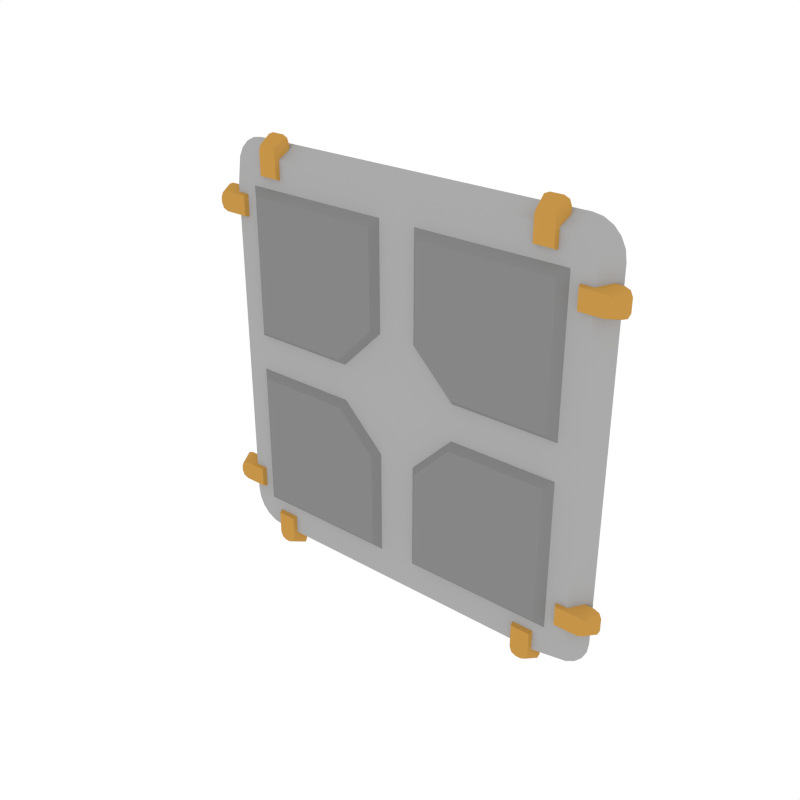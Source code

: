 # Source: Details_Plate_Details.blend  (saved by Blender 2.79.0; exported with 4.5.12 LTS)
import bpy
from mathutils import Matrix  # noqa: F401  (used for matrix-valued properties, if any)

bpy.ops.wm.read_factory_settings(use_empty=True)
scene = bpy.context.scene
scene.name = 'Scene'

# ---- collections
col_collection_1 = bpy.data.collections.new('Collection 1'); scene.collection.children.link(col_collection_1)

# ---- materials (node trees are filled in below, after node groups)
mat_main = bpy.data.materials.new('Main')
mat_main.alpha_threshold = 0.0
mat_main.diffuse_color = (0.402, 0.402, 0.402, 1.0)
mat_main.roughness = 0.5
mat_accent = bpy.data.materials.new('Accent')
mat_accent.alpha_threshold = 0.0
mat_accent.diffuse_color = (0.5596, 0.2977, 0.06679, 1.0)
mat_accent.roughness = 0.5
mat_darkgrey = bpy.data.materials.new('DarkGrey')
mat_darkgrey.alpha_threshold = 0.0
mat_darkgrey.diffuse_color = (0.2395, 0.2395, 0.2395, 1.0)
mat_darkgrey.roughness = 0.5

# ---- node groups
ng_auto_smooth = bpy.data.node_groups.new('Auto Smooth', 'GeometryNodeTree')
_s = ng_auto_smooth.interface.new_socket(name='Geometry', in_out='OUTPUT', socket_type='NodeSocketGeometry')
_s = ng_auto_smooth.interface.new_socket(name='Geometry', in_out='INPUT', socket_type='NodeSocketGeometry')
_s = ng_auto_smooth.interface.new_socket(name='Angle', in_out='INPUT', socket_type='NodeSocketFloat')
_s.subtype = 'ANGLE'
_s.min_value = 0.0
_s.max_value = 3.142
ng_auto_smooth.is_modifier = True
_N = ng_auto_smooth.nodes; _L = ng_auto_smooth.links
n0 = _N.new('NodeGroupOutput'); n0.name = 'Group Output'; n0.location = (480, -100)
n1 = _N.new('NodeGroupInput'); n1.name = 'Group Input'; n1.location = (-420, -300)
n2 = _N.new('NodeGroupInput'); n2.name = 'Group Input.001'; n2.location = (-60, -100)
n3 = _N.new('GeometryNodeSetShadeSmooth'); n3.name = 'Set Shade Smooth'; n3.location = (120, -100)
n3.domain = 'EDGE'
n4 = _N.new('GeometryNodeSetShadeSmooth'); n4.name = 'Set Shade Smooth.001'; n4.location = (300, -100)
n5 = _N.new('GeometryNodeInputMeshEdgeAngle'); n5.name = 'Edge Angle'; n5.location = (-420, -220)
n6 = _N.new('GeometryNodeInputEdgeSmooth'); n6.name = 'Is Edge Smooth'; n6.location = (-60, -160)
n7 = _N.new('GeometryNodeInputShadeSmooth'); n7.name = 'Is Face Smooth'; n7.location = (-240, -340)
n8 = _N.new('FunctionNodeBooleanMath'); n8.name = 'Boolean Math'; n8.location = (-60, -220)
n9 = _N.new('FunctionNodeCompare'); n9.name = 'Compare'; n9.location = (-240, -180)
n9.operation = 'LESS_EQUAL'
_L.new(n5.outputs[0], n9.inputs[0])
_L.new(n4.outputs[0], n0.inputs[0])
_L.new(n1.outputs[1], n9.inputs[1])
_L.new(n9.outputs[0], n8.inputs[0])
_L.new(n7.outputs[0], n8.inputs[1])
_L.new(n2.outputs[0], n3.inputs[0])
_L.new(n6.outputs[0], n3.inputs[1])
_L.new(n3.outputs[0], n4.inputs[0])
_L.new(n8.outputs[0], n3.inputs[2])
n0.is_active_output = True

# ---- material node trees

# ---- world
world_world = bpy.data.worlds.new('World'); scene.world = world_world
world_world.color = (1.0, 1.0, 1.0)
world_world.use_sun_shadow = False
world_world.sun_shadow_jitter_overblur = 0.0
world_world.cycles.sampling_method = 'NONE'
world_world.cycles.sample_map_resolution = 256

# ---- meshes
me_cube_047 = bpy.data.meshes.new('Cube.047')
me_cube_047.from_pydata([(-0.2268, -0.006446, 0.2802), (-0.2712, -0.006446, 0.2341), (-0.2405, -0.006446, 0.2779), (-0.2529, -0.006446, 0.2714), (-0.2627, -0.006446, 0.2612), (-0.269, -0.006446, 0.2483), (0.2714, -0.006446, 0.2341), (0.227, -0.006446, 0.2802), (0.2692, -0.006446, 0.2483), (0.2629, -0.006446, 0.2612), (0.2531, -0.006446, 0.2714), (0.2407, -0.006446, 0.2779), (-0.2712, -0.006446, -0.2352), (-0.2268, -0.006446, -0.2813), (-0.269, -0.006446, -0.2495), (-0.2627, -0.006446, -0.2623), (-0.2529, -0.006446, -0.2725), (-0.2405, -0.006446, -0.2791), (0.227, -0.006446, -0.2813), (0.2714, -0.006446, -0.2352), (0.2407, -0.006446, -0.2791), (0.2531, -0.006446, -0.2725), (0.2629, -0.006446, -0.2623), (0.2692, -0.006446, -0.2495), (-0.2477, 0.01632, -0.2975), (-0.293, 0.01632, -0.2512), (-0.2616, 0.01632, -0.2952), (-0.2743, 0.01632, -0.2886), (-0.2843, 0.01632, -0.2784), (-0.2907, 0.01632, -0.2655), (-0.293, 0.01632, 0.2501), (-0.2477, 0.01632, 0.2963), (-0.2907, 0.01632, 0.2644), (-0.2843, 0.01632, 0.2773), (-0.2743, 0.01632, 0.2875), (-0.2617, 0.01632, 0.2941), (0.2478, 0.01632, 0.2963), (0.2931, 0.01632, 0.2501), (0.2618, 0.01632, 0.2941), (0.2745, 0.01632, 0.2875), (0.2845, 0.01632, 0.2773), (0.2909, 0.01632, 0.2644), (0.2931, 0.01632, -0.2512), (0.2478, 0.01632, -0.2975), (0.2909, 0.01632, -0.2655), (0.2845, 0.01632, -0.2784), (0.2745, 0.01632, -0.2886), (0.2618, 0.01632, -0.2952), (-0.2223, -0.01237, 0.2555), (-0.2278, 0.008671, 0.2466), (-0.1948, -0.01237, 0.2555), (-0.1893, 0.008671, 0.2466), (-0.2121, -0.01237, 0.2997), (-0.2223, -0.01237, 0.289), (-0.2193, -0.01237, 0.2966), (-0.2278, 0.008671, 0.2979), (-0.2176, 0.008671, 0.3086), (-0.2248, 0.008671, 0.3055), (-0.1948, -0.01237, 0.289), (-0.2051, -0.01237, 0.2997), (-0.1978, -0.01237, 0.2966), (-0.1995, 0.008671, 0.3086), (-0.1893, 0.008671, 0.2979), (-0.1923, 0.008671, 0.3055), (-0.2223, -0.01237, -0.2567), (-0.2278, 0.008671, -0.2478), (-0.1948, -0.01237, -0.2567), (-0.1893, 0.008671, -0.2478), (-0.2121, -0.01237, -0.3008), (-0.2223, -0.01237, -0.2901), (-0.2193, -0.01237, -0.2977), (-0.2278, 0.008671, -0.299), (-0.2176, 0.008671, -0.3098), (-0.2248, 0.008671, -0.3066), (-0.1948, -0.01237, -0.2901), (-0.2051, -0.01237, -0.3008), (-0.1978, -0.01237, -0.2977), (-0.1995, 0.008671, -0.3098), (-0.1893, 0.008671, -0.299), (-0.1923, 0.008671, -0.3066), (0.1948, -0.01237, 0.2571), (0.1892, 0.008671, 0.2482), (0.2222, -0.01237, 0.2571), (0.2277, 0.008671, 0.2482), (0.205, -0.01237, 0.3013), (0.1948, -0.01237, 0.2906), (0.1978, -0.01237, 0.2981), (0.1892, 0.008671, 0.2995), (0.1995, 0.008671, 0.3102), (0.1922, 0.008671, 0.307), (0.2222, -0.01237, 0.2906), (0.212, -0.01237, 0.3013), (0.2192, -0.01237, 0.2981), (0.2175, 0.008671, 0.3102), (0.2277, 0.008671, 0.2995), (0.2248, 0.008671, 0.307), (0.1948, -0.01237, -0.2551), (0.1892, 0.008671, -0.2462), (0.2222, -0.01237, -0.2551), (0.2277, 0.008671, -0.2462), (0.205, -0.01237, -0.2993), (0.1948, -0.01237, -0.2886), (0.1978, -0.01237, -0.2961), (0.1892, 0.008671, -0.2975), (0.1995, 0.008671, -0.3082), (0.1922, 0.008671, -0.3051), (0.2222, -0.01237, -0.2886), (0.212, -0.01237, -0.2993), (0.2192, -0.01237, -0.2961), (0.2175, 0.008671, -0.3082), (0.2277, 0.008671, -0.2975), (0.2248, 0.008671, -0.3051), (0.2553, -0.01237, 0.2225), (0.2464, 0.008671, 0.228), (0.2553, -0.01237, 0.195), (0.2464, 0.008671, 0.1895), (0.2995, -0.01237, 0.2123), (0.2887, -0.01237, 0.2225), (0.2963, -0.01237, 0.2195), (0.2976, 0.008671, 0.228), (0.3084, 0.008671, 0.2178), (0.3052, 0.008671, 0.225), (0.2887, -0.01237, 0.195), (0.2995, -0.01237, 0.2052), (0.2963, -0.01237, 0.198), (0.3084, 0.008671, 0.1997), (0.2976, 0.008671, 0.1895), (0.3052, 0.008671, 0.1925), (-0.2569, -0.01237, 0.2225), (-0.248, 0.008671, 0.228), (-0.2569, -0.01237, 0.195), (-0.248, 0.008671, 0.1895), (-0.3011, -0.01237, 0.2123), (-0.2904, -0.01237, 0.2225), (-0.298, -0.01237, 0.2195), (-0.2993, 0.008671, 0.228), (-0.31, 0.008671, 0.2178), (-0.3069, 0.008671, 0.225), (-0.2904, -0.01237, 0.195), (-0.3011, -0.01237, 0.2052), (-0.298, -0.01237, 0.198), (-0.31, 0.008671, 0.1997), (-0.2993, 0.008671, 0.1895), (-0.3069, 0.008671, 0.1925), (0.2568, -0.01237, -0.1946), (0.2479, 0.008671, -0.1891), (0.2568, -0.01237, -0.222), (0.2479, 0.008671, -0.2276), (0.301, -0.01237, -0.2048), (0.2903, -0.01237, -0.1946), (0.2979, -0.01237, -0.1976), (0.2992, 0.008671, -0.1891), (0.3099, 0.008671, -0.1993), (0.3068, 0.008671, -0.1921), (0.2903, -0.01237, -0.222), (0.301, -0.01237, -0.2118), (0.2979, -0.01237, -0.219), (0.3099, 0.008671, -0.2174), (0.2992, 0.008671, -0.2276), (0.3068, 0.008671, -0.2246), (-0.2553, -0.01237, -0.1946), (-0.2464, 0.008671, -0.1891), (-0.2553, -0.01237, -0.222), (-0.2464, 0.008671, -0.2276), (-0.2995, -0.01237, -0.2048), (-0.2888, -0.01237, -0.1946), (-0.2964, -0.01237, -0.1976), (-0.2977, 0.008671, -0.1891), (-0.3084, 0.008671, -0.1993), (-0.3053, 0.008671, -0.1921), (-0.2888, -0.01237, -0.222), (-0.2995, -0.01237, -0.2118), (-0.2964, -0.01237, -0.219), (-0.3084, 0.008671, -0.2174), (-0.2977, 0.008671, -0.2276), (-0.3053, 0.008671, -0.2246), (-0.2453, -0.002185, -0.02167), (-0.03636, -0.01582, -0.2272), (-0.2291, -0.01582, -0.2272), (-0.2291, -0.01582, -0.03528), (-0.2453, -0.002185, -0.2433), (-0.0227, -0.002185, -0.2433), (-0.08666, -0.002185, -0.02167), (-0.0227, -0.002185, -0.08563), (-0.03636, -0.01582, -0.09066), (-0.09174, -0.01582, -0.03528), (0.2453, -0.002185, -0.02167), (0.03636, -0.01582, -0.2272), (0.2291, -0.01582, -0.2272), (0.2291, -0.01582, -0.03528), (0.2453, -0.002185, -0.2433), (0.0227, -0.002185, -0.2433), (0.08666, -0.002185, -0.02167), (0.0227, -0.002185, -0.08563), (0.03636, -0.01582, -0.09066), (0.09174, -0.01582, -0.03528), (-0.2453, -0.002185, 0.02167), (-0.03636, -0.01582, 0.2272), (-0.2291, -0.01582, 0.2272), (-0.2291, -0.01582, 0.03528), (-0.2453, -0.002185, 0.2433), (-0.0227, -0.002185, 0.2433), (-0.08666, -0.002185, 0.02167), (-0.0227, -0.002185, 0.08563), (-0.03636, -0.01582, 0.09066), (-0.09174, -0.01582, 0.03528), (0.2453, -0.002185, 0.02167), (0.03636, -0.01582, 0.2272), (0.2291, -0.01582, 0.2272), (0.2291, -0.01582, 0.03528), (0.2453, -0.002185, 0.2433), (0.0227, -0.002185, 0.2433), (0.08666, -0.002185, 0.02167), (0.0227, -0.002185, 0.08563), (0.03636, -0.01582, 0.09066), (0.09174, -0.01582, 0.03528)], [], [(0, 7, 36, 31), (30, 32, 33, 34, 35, 31, 36, 38, 39, 40, 41, 37, 42, 44, 45, 46, 47, 43, 24, 26, 27, 28, 29, 25), (6, 19, 42, 37), (18, 13, 24, 43), (0, 2, 3, 4, 5, 1, 12, 14, 15, 16, 17, 13, 18, 20, 21, 22, 23, 19, 6, 8, 9, 10, 11, 7), (12, 25, 29, 14), (14, 29, 28, 15), (15, 28, 27, 16), (16, 27, 26, 17), (17, 26, 24, 13), (42, 19, 23, 44), (44, 23, 22, 45), (45, 22, 21, 46), (46, 21, 20, 47), (47, 20, 18, 43), (6, 37, 41, 8), (8, 41, 40, 9), (9, 40, 39, 10), (10, 39, 38, 11), (11, 38, 36, 7), (30, 1, 5, 32), (32, 5, 4, 33), (33, 4, 3, 34), (34, 3, 2, 35), (35, 2, 0, 31), (12, 1, 30, 25), (55, 57, 56, 61, 63, 62, 51, 49), (58, 60, 59, 52, 54, 53, 48, 50), (62, 58, 50, 51), (53, 55, 49, 48), (48, 49, 51, 50), (55, 53, 54, 57), (57, 54, 52, 56), (58, 62, 63, 60), (60, 63, 61, 59), (59, 61, 56, 52), (71, 65, 67, 78, 79, 77, 72, 73), (74, 66, 64, 69, 70, 68, 75, 76), (78, 67, 66, 74), (69, 64, 65, 71), (64, 66, 67, 65), (71, 73, 70, 69), (73, 72, 68, 70), (74, 76, 79, 78), (76, 75, 77, 79), (75, 68, 72, 77), (87, 89, 88, 93, 95, 94, 83, 81), (90, 92, 91, 84, 86, 85, 80, 82), (94, 90, 82, 83), (85, 87, 81, 80), (80, 81, 83, 82), (87, 85, 86, 89), (89, 86, 84, 88), (90, 94, 95, 92), (92, 95, 93, 91), (91, 93, 88, 84), (103, 97, 99, 110, 111, 109, 104, 105), (106, 98, 96, 101, 102, 100, 107, 108), (110, 99, 98, 106), (101, 96, 97, 103), (96, 98, 99, 97), (103, 105, 102, 101), (105, 104, 100, 102), (106, 108, 111, 110), (108, 107, 109, 111), (107, 100, 104, 109), (119, 121, 120, 125, 127, 126, 115, 113), (122, 124, 123, 116, 118, 117, 112, 114), (126, 122, 114, 115), (117, 119, 113, 112), (112, 113, 115, 114), (119, 117, 118, 121), (121, 118, 116, 120), (122, 126, 127, 124), (124, 127, 125, 123), (123, 125, 120, 116), (135, 129, 131, 142, 143, 141, 136, 137), (138, 130, 128, 133, 134, 132, 139, 140), (142, 131, 130, 138), (133, 128, 129, 135), (128, 130, 131, 129), (135, 137, 134, 133), (137, 136, 132, 134), (138, 140, 143, 142), (140, 139, 141, 143), (139, 132, 136, 141), (151, 153, 152, 157, 159, 158, 147, 145), (154, 156, 155, 148, 150, 149, 144, 146), (158, 154, 146, 147), (149, 151, 145, 144), (144, 145, 147, 146), (151, 149, 150, 153), (153, 150, 148, 152), (154, 158, 159, 156), (156, 159, 157, 155), (155, 157, 152, 148), (167, 161, 163, 174, 175, 173, 168, 169), (170, 162, 160, 165, 166, 164, 171, 172), (174, 163, 162, 170), (165, 160, 161, 167), (160, 162, 163, 161), (167, 169, 166, 165), (169, 168, 164, 166), (170, 172, 175, 174), (172, 171, 173, 175), (171, 164, 168, 173), (181, 183, 184, 177), (180, 181, 177, 178), (176, 180, 178, 179), (179, 178, 177, 184, 185), (182, 185, 184, 183), (182, 176, 179, 185), (191, 187, 194, 193), (190, 188, 187, 191), (186, 189, 188, 190), (189, 195, 194, 187, 188), (192, 193, 194, 195), (192, 195, 189, 186), (201, 197, 204, 203), (200, 198, 197, 201), (196, 199, 198, 200), (199, 205, 204, 197, 198), (202, 203, 204, 205), (202, 205, 199, 196), (211, 213, 214, 207), (210, 211, 207, 208), (206, 210, 208, 209), (209, 208, 207, 214, 215), (212, 215, 214, 213), (212, 206, 209, 215)])
me_cube_047.polygons.foreach_set('use_smooth', [True] * 130)
me_cube_047.polygons.foreach_set('material_index', [0, 0, 0, 0, 0, 0, 0, 0, 0, 0, 0, 0, 0, 0, 0, 0, 0, 0, 0, 0, 0, 0, 0, 0, 0, 0, 1, 1, 1, 1, 1, 1, 1, 1, 1, 1, 1, 1, 1, 1, 1, 1, 1, 1, 1, 1, 1, 1, 1, 1, 1, 1, 1, 1, 1, 1, 1, 1, 1, 1, 1, 1, 1, 1, 1, 1, 1, 1, 1, 1, 1, 1, 1, 1, 1, 1, 1, 1, 1, 1, 1, 1, 1, 1, 1, 1, 1, 1, 1, 1, 1, 1, 1, 1, 1, 1, 1, 1, 1, 1, 1, 1, 1, 1, 1, 1, 2, 2, 2, 2, 2, 2, 2, 2, 2, 2, 2, 2, 2, 2, 2, 2, 2, 2, 2, 2, 2, 2, 2, 2])
me_cube_047.materials.append(mat_main)
me_cube_047.materials.append(mat_accent)
me_cube_047.materials.append(mat_darkgrey)
me_cube_047.use_remesh_preserve_volume = False
me_cube_047.use_remesh_preserve_attributes = False
me_cube_047.use_mirror_vertex_groups = False
me_cube_047.update()

# ---- objects
ob_details_plate_details = bpy.data.objects.new('Details_Plate_Details', me_cube_047)

# ---- transforms, parenting, visibility, modifiers, constraints
ob_details_plate_details.location = (0.0, 0.0, 0.0)
ob_details_plate_details.lineart.crease_threshold = 0.0
_m = ob_details_plate_details.modifiers.new('Auto Smooth', 'NODES')
_m.node_group = ng_auto_smooth
_gi = [s.identifier for s in ng_auto_smooth.interface.items_tree if s.item_type == 'SOCKET' and s.in_out == 'INPUT']
_m[_gi[1]] = 0.5236  # Angle

# ---- collection membership
col_collection_1.objects.link(ob_details_plate_details)

# ---- scene / render settings (as saved in the file)
scene.frame_start = 1; scene.frame_end = 250; scene.frame_set(0)
scene.render.engine = 'CYCLES'
scene.render.resolution_x = 1000
scene.render.resolution_y = 1000
scene.render.dither_intensity = 0.0
scene.cycles.samples = 200
scene.cycles.sampling_pattern = 'TABULATED_SOBOL'
scene.cycles.light_sampling_threshold = 0.0
scene.cycles.use_adaptive_sampling = False
scene.cycles.use_light_tree = False
scene.cycles.caustics_reflective = False
scene.cycles.caustics_refractive = False
scene.cycles.blur_glossy = 0.0
scene.cycles.max_bounces = 2
scene.cycles.pixel_filter_type = 'GAUSSIAN'
scene.cycles.sample_clamp_indirect = 0.0
scene.view_settings.view_transform = 'Standard'
bpy.context.view_layer.update()

# ---- added for rendering (the .blend has no active camera): camera
cam_auto = bpy.data.cameras.new('AutoCamera')
cam_auto.lens = 50.0
cam_auto.sensor_width = 36.0
cam_auto.clip_end = 1000.0
ob_auto_camera = bpy.data.objects.new('AutoCamera', cam_auto)
scene.collection.objects.link(ob_auto_camera)
ob_auto_camera.location = (0.811676, -0.973802, 0.64958)
ob_auto_camera.rotation_euler = (1.09748, -7.21219e-08, 0.694738)
scene.camera = ob_auto_camera
bpy.context.view_layer.update()
